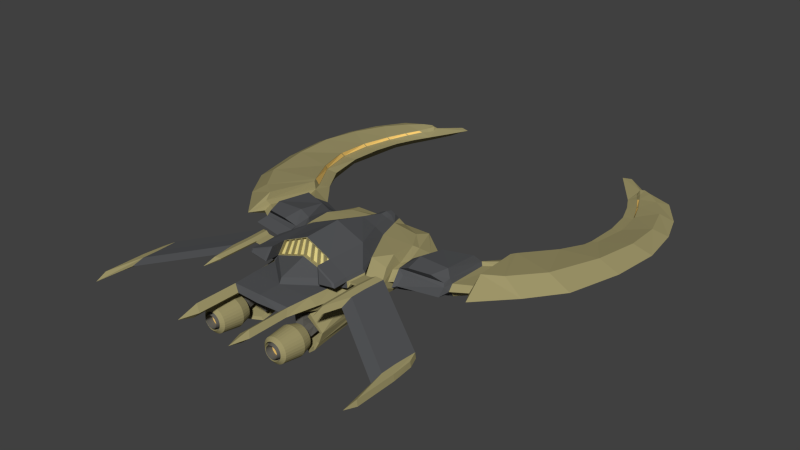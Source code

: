 # Source: Zeraguros.blend  (saved by Blender 2.64.0; exported with 4.5.12 LTS)
import bpy
from mathutils import Matrix  # noqa: F401  (used for matrix-valued properties, if any)

bpy.ops.wm.read_factory_settings(use_empty=True)
scene = bpy.context.scene
scene.name = 'Scene'

# ---- collections
col_collection_1 = bpy.data.collections.new('Collection 1'); scene.collection.children.link(col_collection_1)

# ---- materials (node trees are filled in below, after node groups)
mat_zeraguros_golden = bpy.data.materials.new('Zeraguros golden')
mat_zeraguros_golden.alpha_threshold = 0.0
mat_zeraguros_golden.use_transparent_shadow = False
mat_zeraguros_golden.diffuse_color = (0.3505, 0.3089, 0.146, 1.0)
mat_zeraguros_golden.specular_color = (0.9777, 1.0, 0.2125)
mat_zeraguros_golden.roughness = 0.5
mat_zeraguros_golden.line_color = (0.0, 0.0, 0.0, 1.0)
mat_zeraguros_black = bpy.data.materials.new('Zeraguros black')
mat_zeraguros_black.alpha_threshold = 0.0
mat_zeraguros_black.use_transparent_shadow = False
mat_zeraguros_black.diffuse_color = (0.09059, 0.09341, 0.0985, 1.0)
mat_zeraguros_black.roughness = 0.5
mat_zeraguros_black.line_color = (0.0, 0.0, 0.0, 1.0)
mat_zeraguros_hull = bpy.data.materials.new('Zeraguros hull')
mat_zeraguros_hull.alpha_threshold = 0.0
mat_zeraguros_hull.use_transparent_shadow = False
mat_zeraguros_hull.diffuse_color = (0.1329, 0.1271, 0.11, 1.0)
mat_zeraguros_hull.roughness = 0.5
mat_zeraguros_hull.line_color = (0.0, 0.0, 0.0, 1.0)
mat_zeraguros_glow = bpy.data.materials.new('Zeraguros glow')
mat_zeraguros_glow.alpha_threshold = 0.0
mat_zeraguros_glow.use_transparent_shadow = False
mat_zeraguros_glow.diffuse_color = (1.0, 0.649, 0.1753, 1.0)
mat_zeraguros_glow.roughness = 0.5
mat_zeraguros_glow.specular_intensity = 0.0
mat_zeraguros_glow.line_color = (0.0, 0.0, 0.0, 1.0)
mat_zeraguros_window = bpy.data.materials.new('Zeraguros Window')
mat_zeraguros_window.alpha_threshold = 0.0
mat_zeraguros_window.use_transparent_shadow = False
mat_zeraguros_window.diffuse_color = (0.8, 0.6914, 0.2791, 1.0)
mat_zeraguros_window.roughness = 0.5
mat_zeraguros_window.line_color = (0.0, 0.0, 0.0, 1.0)

# ---- material node trees

# ---- world
world_world = bpy.data.worlds.new('World'); scene.world = world_world
world_world.color = (0.05088, 0.05088, 0.05088)
world_world.use_sun_shadow = False
world_world.sun_shadow_jitter_overblur = 0.0
world_world.cycles.sampling_method = 'MANUAL'
world_world.cycles.sample_map_resolution = 256

# ---- meshes
me_cube_001 = bpy.data.meshes.new('Cube.001')
me_cube_001.from_pydata([(0.0, 0.886, 0.08221), (0.0, 0.9551, 0.73), (-0.8834, 0.5597, 0.09107), (-1.281, -0.6099, 0.1969), (-0.9841, 0.8426, 0.7489), (-1.438, -0.2767, 0.8058), (-1.609, 0.5409, 0.6076), (-2.408, -0.1937, 0.2608), (-2.171, 0.7954, 0.1838), (-2.731, 1.415, 0.1309), (-2.828, 0.2326, 0.264), (-2.696, 1.237, 0.5401), (-2.893, -0.1449, 0.7112), (-0.2167, 0.9495, 0.6608), (-0.2225, 0.8893, 0.18), (-0.7521, -2.547, 0.3662), (0.0, -3.114, 0.7142), (-0.6655, -2.977, 0.4626), (0.0, -2.594, 0.7122), (-0.9856, -1.777, 0.2049), (-0.7155, -1.908, 0.8144), (-1.01, -1.276, 0.03411), (-0.9134, -0.9158, 0.9181), (-1.317, -1.123, 0.4537), (-2.507, -0.7973, 0.5465), (-3.012, -0.6007, 0.5404), (-0.9186, -2.526, 0.5372), (-0.7882, -3.208, 0.5582), (-1.019, -1.937, 0.5091), (-1.103, -1.495, 0.5076), (-2.575, 1.565, 0.4155), (-0.3211, 0.9883, 0.4171), (-0.9487, 1.056, 0.4171), (-0.7927, -1.935, 0.6678), (-0.9736, -1.317, 0.6724), (-1.229, -0.836, 0.7595), (-0.756, -2.545, 0.6887), (-0.7125, -3.084, 0.6903), (0.0, -2.587, 0.3194), (-0.3526, -2.571, 0.3191), (-0.552, -4.154, 0.5752), (0.0, -3.005, 0.4121), (0.0, -1.743, 0.2375), (-0.3727, -1.765, 0.2537), (0.0, -1.04, -0.007803), (-0.3672, -1.076, 0.09341), (-0.5786, -1.719, 0.283), (-0.5265, -2.543, 0.3536), (-0.4266, -2.607, -0.0786), (-0.4467, -1.802, -0.0697), (-0.6525, -1.755, -0.04041), (-0.6005, -2.579, -0.0441), (-0.5722, -2.565, 0.1078), (-0.6213, -1.74, 0.05291), (-0.9208, -2.105, 0.04776), (-0.9362, -2.591, -0.01057), (-0.9043, -2.588, 0.1412), (-0.8856, -2.101, 0.141), (-0.7701, -2.585, -0.02716), (-0.7468, -2.577, 0.1253), (-0.9209, -2.741, -0.05477), (-0.9028, -2.738, 0.09924), (-0.7539, -2.736, -0.05625), (-0.7445, -2.728, 0.09772), (-0.9155, -3.457, -0.03514), (-0.8975, -3.454, 0.1189), (-0.7486, -3.451, -0.03662), (-0.7392, -3.443, 0.1174), (-0.832, -2.902, 0.2883), (-0.832, -3.63, 0.2394), (-0.7786, -2.902, 0.283), (-0.7917, -3.63, 0.2354), (-0.7272, -2.903, 0.2674), (-0.7529, -3.63, 0.2237), (-0.6798, -2.903, 0.2421), (-0.7172, -3.631, 0.2046), (-0.6383, -2.904, 0.2081), (-0.6859, -3.631, 0.1789), (-0.6043, -2.905, 0.1666), (-0.6602, -3.632, 0.1475), (-0.5789, -2.906, 0.1192), (-0.6411, -3.633, 0.1118), (-0.5634, -2.908, 0.06785), (-0.6293, -3.634, 0.07304), (-0.5581, -2.909, 0.01442), (-0.6253, -3.635, 0.03272), (-0.5634, -2.91, -0.03901), (-0.6293, -3.636, -0.007593), (-0.5789, -2.912, -0.09038), (-0.6411, -3.637, -0.04636), (-0.6043, -2.913, -0.1377), (-0.6602, -3.638, -0.08209), (-0.6383, -2.914, -0.1792), (-0.6859, -3.639, -0.1134), (-0.6798, -2.915, -0.2133), (-0.7172, -3.639, -0.1391), (-0.7272, -2.915, -0.2386), (-0.7529, -3.64, -0.1582), (-0.7786, -2.916, -0.2542), (-0.7917, -3.64, -0.17), (-0.832, -2.916, -0.2594), (-0.832, -3.64, -0.1739), (-0.8855, -2.916, -0.2542), (-0.8724, -3.64, -0.17), (-0.9369, -2.915, -0.2386), (-0.9112, -3.64, -0.1582), (-0.9842, -2.915, -0.2133), (-0.9469, -3.639, -0.1391), (-1.026, -2.914, -0.1792), (-0.9782, -3.639, -0.1134), (-1.06, -2.913, -0.1377), (-1.004, -3.638, -0.08209), (-1.085, -2.912, -0.09038), (-1.023, -3.637, -0.04636), (-1.101, -2.91, -0.03901), (-1.035, -3.636, -0.007593), (-1.106, -2.909, 0.01442), (-1.039, -3.635, 0.03272), (-1.101, -2.908, 0.06785), (-1.035, -3.634, 0.07304), (-1.085, -2.906, 0.1192), (-1.023, -3.633, 0.1118), (-1.06, -2.905, 0.1666), (-1.004, -3.632, 0.1475), (-1.026, -2.904, 0.2081), (-0.9782, -3.631, 0.1789), (-0.9842, -2.903, 0.2421), (-0.9469, -3.631, 0.2046), (-0.9369, -2.903, 0.2674), (-0.9112, -3.63, 0.2237), (-0.8855, -2.902, 0.283), (-0.8724, -3.63, 0.2354), (-0.832, -3.118, 0.3574), (-0.7662, -3.118, 0.3509), (-0.7028, -3.118, 0.3317), (-0.6445, -3.119, 0.3005), (-0.5933, -3.12, 0.2586), (-0.5513, -3.121, 0.2074), (-0.5201, -3.123, 0.1491), (-0.5009, -3.125, 0.08575), (-0.4944, -3.126, 0.0199), (-0.5009, -3.128, -0.04595), (-0.5201, -3.129, -0.1093), (-0.5513, -3.131, -0.1676), (-0.5933, -3.132, -0.2188), (-0.6445, -3.133, -0.2608), (-0.7028, -3.134, -0.2919), (-0.7662, -3.135, -0.3111), (-0.832, -3.135, -0.3176), (-0.8979, -3.135, -0.3111), (-0.9613, -3.134, -0.2919), (-1.02, -3.133, -0.2608), (-1.071, -3.132, -0.2188), (-1.113, -3.131, -0.1676), (-1.144, -3.129, -0.1093), (-1.163, -3.128, -0.04595), (-1.17, -3.126, 0.0199), (-1.163, -3.125, 0.08575), (-1.144, -3.123, 0.1491), (-1.113, -3.121, 0.2074), (-1.071, -3.12, 0.2586), (-1.02, -3.119, 0.3005), (-0.9613, -3.118, 0.3317), (-0.8979, -3.118, 0.3509), (-1.122, -3.484, -0.02877), (-1.105, -3.486, -0.08421), (-1.078, -3.487, -0.1353), (-1.041, -3.488, -0.1801), (-0.6303, -3.566, 0.2328), (-0.5949, -3.567, 0.1895), (-0.5685, -3.568, 0.1402), (-0.5523, -3.57, 0.08675), (-0.832, -3.564, 0.3163), (-0.7764, -3.564, 0.3108), (-0.7229, -3.565, 0.2946), (-0.6736, -3.565, 0.2682), (-0.8897, -3.476, 0.3188), (-0.9452, -3.476, 0.3019), (-0.9963, -3.477, 0.2746), (-1.041, -3.478, 0.2379), (-1.034, -3.576, -0.1705), (-1.069, -3.575, -0.1273), (-1.096, -3.574, -0.07802), (-1.112, -3.573, -0.02452), (-0.6303, -3.576, -0.1705), (-0.6736, -3.577, -0.206), (-0.7229, -3.578, -0.2324), (-0.7764, -3.578, -0.2486), (-0.5468, -3.571, 0.03111), (-0.5523, -3.573, -0.02452), (-0.5685, -3.574, -0.07802), (-0.5949, -3.575, -0.1273), (-0.832, -3.578, -0.2541), (-0.8877, -3.578, -0.2486), (-0.9412, -3.578, -0.2324), (-0.9905, -3.577, -0.206), (-0.7744, -3.49, -0.261), (-0.7189, -3.49, -0.2442), (-0.6678, -3.489, -0.2168), (-0.623, -3.488, -0.1801), (-0.9963, -3.489, -0.2168), (-0.9452, -3.49, -0.2442), (-0.8897, -3.49, -0.261), (-0.832, -3.49, -0.2667), (-1.034, -3.566, 0.2328), (-0.9905, -3.565, 0.2682), (-0.9412, -3.565, 0.2946), (-0.8877, -3.564, 0.3108), (-1.117, -3.571, 0.03111), (-1.112, -3.57, 0.08675), (-1.096, -3.568, 0.1402), (-1.069, -3.567, 0.1895), (-0.5421, -3.482, 0.08655), (-0.5589, -3.48, 0.142), (-0.5862, -3.479, 0.1931), (-0.623, -3.478, 0.2379), (-0.5862, -3.487, -0.1353), (-0.5589, -3.486, -0.08421), (-0.5421, -3.484, -0.02877), (-0.5364, -3.483, 0.02889), (-1.078, -3.479, 0.1931), (-1.105, -3.48, 0.142), (-1.122, -3.482, 0.08655), (-1.128, -3.483, 0.02889), (-0.6678, -3.477, 0.2746), (-0.7189, -3.476, 0.3019), (-0.7744, -3.476, 0.3188), (-0.832, -3.476, 0.3244), (-0.832, -3.559, 0.2394), (-0.7917, -3.559, 0.2354), (-0.7529, -3.559, 0.2237), (-0.7172, -3.56, 0.2046), (-0.6859, -3.56, 0.1789), (-0.6602, -3.561, 0.1475), (-0.6411, -3.562, 0.1118), (-0.6293, -3.563, 0.07304), (-0.6253, -3.564, 0.03272), (-0.6293, -3.565, -0.007593), (-0.6411, -3.566, -0.04636), (-0.6602, -3.567, -0.08209), (-0.6859, -3.568, -0.1134), (-0.7172, -3.568, -0.1391), (-0.7529, -3.569, -0.1582), (-0.7917, -3.569, -0.17), (-0.832, -3.569, -0.1739), (-0.8724, -3.569, -0.17), (-0.9112, -3.569, -0.1582), (-0.9469, -3.568, -0.1391), (-0.9782, -3.568, -0.1134), (-1.004, -3.567, -0.08209), (-1.023, -3.566, -0.04636), (-1.035, -3.565, -0.007593), (-1.039, -3.564, 0.03272), (-1.035, -3.563, 0.07304), (-1.023, -3.562, 0.1118), (-1.004, -3.561, 0.1475), (-0.9782, -3.56, 0.1789), (-0.9469, -3.56, 0.2046), (-0.9112, -3.559, 0.2237), (-0.8724, -3.559, 0.2354), (-0.832, -3.519, 0.2172), (-0.7963, -3.52, 0.2137), (-0.7619, -3.52, 0.2033), (-0.7302, -3.52, 0.1864), (-0.7025, -3.521, 0.1636), (-0.6797, -3.522, 0.1358), (-0.6627, -3.522, 0.1041), (-0.6523, -3.523, 0.06976), (-0.6488, -3.524, 0.03402), (-0.6523, -3.525, -0.001722), (-0.6627, -3.526, -0.03609), (-0.6797, -3.527, -0.06777), (-0.7025, -3.527, -0.09553), (-0.7302, -3.528, -0.1183), (-0.7619, -3.528, -0.1352), (-0.7963, -3.529, -0.1457), (-0.832, -3.529, -0.1492), (-0.8678, -3.529, -0.1457), (-0.9022, -3.528, -0.1352), (-0.9339, -3.528, -0.1183), (-0.9616, -3.527, -0.09553), (-0.9844, -3.527, -0.06777), (-1.001, -3.526, -0.03609), (-1.012, -3.525, -0.001721), (-1.015, -3.524, 0.03402), (-1.012, -3.523, 0.06976), (-1.001, -3.522, 0.1041), (-0.9844, -3.522, 0.1358), (-0.9616, -3.521, 0.1636), (-0.9339, -3.52, 0.1864), (-0.9022, -3.52, 0.2033), (-0.8678, -3.52, 0.2137), (-0.832, -3.668, 0.18), (-0.8036, -3.668, 0.1772), (-0.7762, -3.668, 0.1689), (-0.7509, -3.669, 0.1554), (-0.7288, -3.669, 0.1372), (-0.7106, -3.67, 0.1151), (-0.6972, -3.67, 0.08988), (-0.6888, -3.671, 0.0625), (-0.686, -3.672, 0.03402), (-0.6888, -3.673, 0.005547), (-0.6972, -3.673, -0.02183), (-0.7106, -3.674, -0.04707), (-0.7288, -3.674, -0.06918), (-0.7509, -3.675, -0.08734), (-0.7762, -3.675, -0.1008), (-0.8036, -3.675, -0.1091), (-0.832, -3.676, -0.1119), (-0.8605, -3.675, -0.1091), (-0.8879, -3.675, -0.1008), (-0.9132, -3.675, -0.08734), (-0.9353, -3.674, -0.06918), (-0.9534, -3.674, -0.04707), (-0.9669, -3.673, -0.02183), (-0.9752, -3.673, 0.005547), (-0.978, -3.672, 0.03402), (-0.9752, -3.671, 0.0625), (-0.9669, -3.67, 0.08988), (-0.9534, -3.67, 0.1151), (-0.9353, -3.669, 0.1372), (-0.9132, -3.669, 0.1554), (-0.8879, -3.668, 0.1689), (-0.8605, -3.668, 0.1772), (-0.832, -3.504, 0.1735), (-0.8036, -3.504, 0.1707), (-0.7762, -3.504, 0.1624), (-0.7509, -3.504, 0.1489), (-0.7288, -3.505, 0.1308), (-0.7106, -3.505, 0.1087), (-0.6972, -3.506, 0.08343), (-0.6888, -3.507, 0.05605), (-0.686, -3.507, 0.02758), (-0.6888, -3.508, -0.0008995), (-0.6972, -3.509, -0.02828), (-0.7106, -3.51, -0.05351), (-0.7288, -3.51, -0.07563), (-0.7509, -3.511, -0.09378), (-0.7762, -3.511, -0.1073), (-0.8036, -3.511, -0.1156), (-0.832, -3.511, -0.1184), (-0.8605, -3.511, -0.1156), (-0.8879, -3.511, -0.1073), (-0.9132, -3.511, -0.09378), (-0.9353, -3.51, -0.07563), (-0.9534, -3.51, -0.05351), (-0.9669, -3.509, -0.02828), (-0.9752, -3.508, -0.0008994), (-0.978, -3.507, 0.02758), (-0.9752, -3.507, 0.05605), (-0.9669, -3.506, 0.08343), (-0.9534, -3.505, 0.1087), (-0.9353, -3.505, 0.1308), (-0.9132, -3.504, 0.1489), (-0.8879, -3.504, 0.1624), (-0.8605, -3.504, 0.1707), (-1.334, 0.4582, 0.5736), (-1.189, 0.03695, 0.8863), (-1.32, 0.7478, 0.4404), (-1.38, 0.2483, 0.3111), (-1.24, -0.6609, 0.6501), (-1.393, -0.3046, 0.6244), (-1.506, 0.2933, 0.4781), (-1.48, -0.5808, 0.2311), (-1.53, 0.3222, 0.3082), (-1.554, 0.4919, 0.3688), (-1.143, -0.511, 0.8931), (-1.453, -0.762, 0.4827), (-1.379, -0.5171, 0.6404), (-1.52, -1.03, 0.4962), (-1.431, -0.5215, 0.4068), (-1.325, 0.5077, 0.1947), (-1.27, -0.1552, 0.6306), (-1.402, 0.3546, 0.4667), (-1.405, 0.4104, 0.3615), (-1.204, -0.3793, 0.6618), (-1.278, -0.8541, 0.4618), (-1.272, -0.5431, 0.3426), (-1.547, 0.5676, 0.2077), (-1.59, 0.8215, 0.4262), (-1.429, -0.684, 0.759), (-2.413, -0.5048, 0.7037), (-0.3986, 0.9966, 0.4171), (-0.2854, 0.9399, 0.6687), (-0.2873, 0.857, 0.1713), (-0.8987, 1.05, 0.4171), (-0.9323, 0.8498, 0.743), (-0.8218, 0.5904, 0.09936), (-0.9845, 0.8298, 0.7743), (0.0, 0.9516, 0.773), (-0.9032, 0.5, 0.8651), (-0.2368, 0.59, 0.8789), (0.0, 0.5953, 0.8518), (-2.702, 6.398, 0.2327), (-3.118, 5.984, 0.1202), (-3.017, 6.219, 0.4177), (-3.16, 5.787, 0.3969), (-4.371, 3.393, 0.6449), (-3.703, 4.174, 0.3721), (-4.09, 4.22, 0.1467), (-3.687, 4.549, 0.02746), (-3.748, 3.725, 0.03875), (-4.08, 3.271, 0.1281), (-3.682, 3.311, 0.4039), (-4.213, 2.296, 0.7011), (-3.83, 1.016, 0.7912), (-3.351, 2.332, 0.482), (-3.815, 2.232, 0.1362), (-3.486, 2.725, 0.0481), (-4.024, 5.221, 0.5216), (-3.351, 5.42, 0.3744), (-3.614, 5.663, 0.164), (-3.397, 5.645, 0.06314), (-3.603, 5.175, 0.04297), (-3.975, 5.035, 0.1488), (-3.562, 4.919, 0.3549), (-4.296, 4.381, 0.5679), (-2.509, -0.4706, 0.5197), (-2.172, 1.075, 0.4287), (-2.91, 0.005174, 0.857), (-1.15, -1.916, 0.8916), (-2.495, 6.585, 0.3238), (-3.891, 5.946, 0.4316), (-4.311, 1.055, 0.4885), (-4.655, 2.36, 0.4553), (-4.618, 4.538, 0.4211), (-4.762, 3.539, 0.4324), (-4.359, 5.274, 0.4182), (-3.305, 4.901, 0.3214), (-3.397, 3.406, 0.3647), (-1.171, -1.921, 0.7579), (-3.126, 5.405, 0.3151), (-3.402, 4.239, 0.3371), (-3.193, 2.48, 0.3763), (-2.93, 5.79, 0.3163), (-2.313, 6.622, 0.4021), (-3.67, 5.743, 0.5031), (-2.749, 1.263, 0.7196), (-3.423, 5.378, 0.439), (-3.608, 4.872, 0.4392), (-3.249, 5.74, 0.4434), (-3.316, 2.229, 0.6277), (-3.737, 4.095, 0.4732), (-3.672, 3.182, 0.5363), (-3.383, 6.161, 0.2895), (-3.229, 6.19, 0.2176), (-3.075, 5.93, 0.3885), (-3.468, 6.168, 0.3704), (-3.343, 6.041, 0.5052), (-3.148, 5.95, 0.4557), (-3.012, 6.054, 0.3949), (-2.529, 6.669, 0.4159), (-1.181, -1.418, 0.8886), (-3.193, 6.243, 0.3337), (-3.148, 6.163, 0.4888), (-3.046, 6.126, 0.4814), (-1.198, -1.415, 0.7624), (-1.176, -1.857, 0.8681), (-1.197, -1.861, 0.8274), (-1.207, -1.477, 0.8651), (-1.224, -1.474, 0.8318), (-1.396, -1.872, 0.8561), (-1.376, -1.868, 0.8968), (-1.406, -1.488, 0.8938), (-1.423, -1.485, 0.8605), (-1.49, -1.965, 0.8056), (-1.469, -1.961, 0.9393), (-1.5, -1.462, 0.9362), (-1.517, -1.459, 0.81), (-3.425, -3.208, 0.3113), (-3.404, -3.204, 0.445), (-3.368, -2.705, 0.4419), (-3.384, -2.702, 0.3157), (-3.25, -2.957, 0.468), (-3.27, -2.961, 0.3343), (-3.28, -2.458, 0.465), (-3.297, -2.455, 0.3388), (0.0, -1.904, 1.039), (-1.635, -1.919, 0.7671), (-1.614, -1.915, 0.9008), (-1.645, -1.417, 0.8978), (-1.662, -1.414, 0.7716), (0.0, -0.9057, 0.7903), (0.0, 0.8926, 0.111), (-0.289, 0.9865, 0.4171), (0.0, 0.9559, 0.6991), (-0.1914, 0.9553, 0.6387), (-0.1927, 0.8939, 0.1919), (0.0, 0.2652, 0.441), (0.0, 0.2053, 0.1814), (-0.2582, 0.2849, 0.441), (0.0, 0.259, 0.6803), (-0.1753, 0.2585, 0.629), (-0.1764, 0.2064, 0.2501), (-2.356, 0.8215, 0.5958), (-2.422, -0.331, 0.7314), (-0.552, -3.171, 0.5752), (0.0, -3.189, 0.5625), (-0.6655, -4.22, 0.4626), (-0.7882, -4.143, 0.5582), (-0.7125, -4.068, 0.6903), (-1.093, -2.825, -0.1665), (-0.9241, -2.715, 0.4648), (-1.081, -1.952, 0.4169), (-0.5404, -1.444, -0.1573), (-0.5351, -2.591, -0.3251), (-0.9948, -2.846, -0.3212), (-1.021, -1.651, -0.1639), (-1.228, -2.704, 0.1443), (-1.111, -1.51, 0.266), (-1.084, -1.356, 0.0081), (-1.181, -2.769, -0.07297), (-0.6357, -1.634, -0.1102), (-1.161, -2.863, -0.1817), (-0.9874, -2.819, -0.2673), (-1.089, -1.414, 0.08736), (-0.579, -2.594, -0.2552), (-1.006, -1.997, 0.2711), (-1.111, -2.745, -0.06467), (-0.8505, -2.705, 0.3651), (-1.178, -2.708, 0.1209), (-0.9921, -2.546, -0.2156), (-1.04, -1.632, 0.1912), (-0.9971, -1.492, 0.05398), (-1.017, -1.833, -0.06795), (-1.65, -0.2867, 0.9383), (-1.678, 0.3927, 0.8166), (-1.702, -0.7365, 0.8782), (-2.205, -0.6592, 0.8747), (-2.301, 0.6144, 0.8066), (-2.334, -0.2786, 0.909), (-0.3421, 0.9683, 0.5426), (-0.9187, 0.9313, 0.6105), (-0.7922, 0.7426, 0.4111), (-0.3907, 0.7537, 0.3845), (-0.8269, 0.9319, 0.4831), (-0.4336, 0.9216, 0.4516), (-0.4487, -1.102, 0.08589), (-0.3884, 0.9603, 0.5229), (-0.8875, 0.9362, 0.5798), (-0.4657, -1.537, 0.1851), (-0.9611, -1.156, 0.3042), (-0.9326, -1.722, 0.2588), (-0.5402, -1.033, 0.3163), (-1.149, -1.432, 0.4799), (-1.077, -1.219, 0.05941), (-2.432, -0.2855, 0.392), (-2.822, -0.08848, 0.6065), (-2.838, -0.2563, 0.5156), (-2.791, 0.06244, 0.4087), (-1.577, -0.9409, 0.5118), (-2.44, -0.5464, 0.6304), (-1.548, -0.7064, 0.6385), (-2.465, -0.3004, 0.6155), (-1.549, -0.6418, 0.3631), (-2.669, 1.041, 0.5001), (-2.41, 0.7708, 0.5309), (-3.294, 0.2791, 0.8349), (-3.743, 0.2178, 0.5214), (-2.731, 1.744, 0.4118), (-2.797, 1.461, 0.5301), (-2.823, 1.38, 0.72), (-3.007, 1.72, 0.0958), (-3.247, 0.8297, 0.2306), (-0.241, 0.9339, 0.7071), (-1.396, -2.833, 0.8561), (-1.376, -2.829, 0.8968), (-1.49, -2.926, 0.8056), (-1.469, -2.921, 0.9393), (-3.425, -4.168, 0.3113), (-3.404, -4.164, 0.445), (-3.348, -4.452, 0.356), (-1.481, -3.209, 0.8451), (-3.25, -3.336, 0.468), (-3.27, -3.34, 0.3343), (-3.261, -3.623, 0.3789), (-1.635, -2.298, 0.7671), (-1.614, -2.294, 0.9008), (-1.626, -2.582, 0.8071), (-0.6128, -1.809, 1.149), (-0.6844, -0.9158, 1.175), (-0.1548, 0.4557, 1.016), (0.0, 0.4464, 1.075), (-1.112, -1.891, 0.9703), (-1.143, -1.443, 0.9673), (0.0, -1.788, 1.417), (0.0, -0.9057, 1.451), (0.0, -2.53, 0.8327), (-1.257, 0.1657, 0.7961), (-0.687, -4.559, 0.5666), (-0.3578, -1.906, 0.9266), (-0.3064, -1.798, 1.283), (-0.4596, -1.804, 1.216), (-0.5366, -1.907, 0.8705), (-0.1789, -1.905, 0.9827), (-0.1532, -1.793, 1.35), (-0.168, -1.902, 0.9961), (-0.1437, -1.796, 1.344), (-0.009958, -1.9, 1.046), (-0.009962, -1.792, 1.402), (-0.2973, -1.801, 1.277), (-0.3458, -1.903, 0.9403), (-0.1883, -1.901, 0.9896), (-0.1642, -1.797, 1.335), (-0.3187, -1.802, 1.268), (-0.3667, -1.903, 0.9337), (-0.451, -1.807, 1.21), (-0.5234, -1.904, 0.8846), (-0.6046, -1.812, 1.143), (-0.7008, -1.905, 0.8289), (-0.5451, -1.904, 0.8777), (-0.4734, -1.808, 1.2), (-0.168, -1.817, 0.9831), (-0.1437, -1.711, 1.331), (-0.009958, -1.816, 1.033), (-0.009962, -1.707, 1.39), (-0.2973, -1.717, 1.264), (-0.3458, -1.818, 0.9273), (-0.1883, -1.817, 0.9767), (-0.1642, -1.712, 1.322), (-0.3187, -1.717, 1.255), (-0.3667, -1.818, 0.9207), (-0.451, -1.722, 1.197), (-0.5234, -1.819, 0.8716), (-0.6046, -1.727, 1.13), (-0.7008, -1.82, 0.816), (-0.5451, -1.819, 0.8647), (-0.4734, -1.723, 1.187), (-0.7524, -2.269, 0.8432), (-1.099, -2.276, 0.9048), (-0.6706, -2.19, 1.11), (-1.068, -2.255, 0.9675), (-1.112, -2.232, 0.9703), (-0.6128, -2.15, 1.149), (-1.15, -2.257, 0.8916), (-0.7155, -2.249, 0.8144), (-0.7155, -1.908, 0.8144), (-1.15, -1.916, 0.8916), (-0.6128, -1.809, 1.149), (0.0, 0.9348, 0.841), (-0.115, 0.763, 0.9753), (0.0, 0.7793, 1.026), (-0.1152, 0.8911, 0.8319), (-0.1332, 0.6164, 1.012), (0.0, 0.607, 1.071), (-0.4342, -0.002723, 0.8991), (-0.301, -0.1014, 1.081), (0.0, -0.1474, 1.24), (0.0, 0.9025, 0.8548), (-0.09198, 0.7639, 0.9632), (0.0, 0.777, 1.004), (-0.09215, 0.8672, 0.8475), (-3.355, 5.427, 0.382), (-3.177, 5.768, 0.4034), (-3.245, 5.734, 0.4359), (-3.407, 5.394, 0.4322), (-3.565, 4.925, 0.3639), (-3.363, 5.402, 0.3829), (-3.42, 5.372, 0.43), (-3.597, 4.888, 0.4305), (-3.568, 4.902, 0.3649), (-3.705, 4.179, 0.3815), (-3.73, 4.116, 0.4628), (-3.606, 4.866, 0.4299), (-3.684, 3.315, 0.4136), (-3.703, 4.154, 0.3829), (-3.735, 4.09, 0.4636), (-3.672, 3.208, 0.5247), (-3.354, 2.337, 0.4915), (-3.675, 3.288, 0.4157), (-3.669, 3.178, 0.5268), (-3.322, 2.25, 0.6158), (-3.311, 2.226, 0.6185), (-3.343, 2.314, 0.4925), (-2.804, 1.466, 0.5394), (-2.828, 1.393, 0.709)], [(579, 638), (20, 636), (420, 637)], [(14, 45, 537, 384), (27, 37, 36, 26), (31, 14, 384, 382), (370, 367, 369, 363), (373, 362, 361, 372), (367, 368, 380, 369), (530, 529, 494, 495), (356, 358, 374, 373), (547, 12, 25, 548), (8, 7, 10, 9), (560, 559, 433, 406), (0, 44, 45, 14), (493, 489, 483, 487), (28, 33, 34, 29), (26, 36, 33, 28), (34, 35, 23), (34, 23, 544), (29, 34, 544), (17, 27, 26, 15), (549, 546, 417, 548), (19, 28, 29, 21), (15, 26, 28, 19), (387, 21, 545, 2), (491, 492, 486, 485), (13, 31, 382, 531, 383), (363, 378, 364, 370), (8, 9, 30, 418), (16, 18, 36, 37), (22, 366, 35), (34, 22, 35), (461, 462, 566, 565), (37, 27, 499, 500), (39, 15, 47), (39, 17, 15), (41, 17, 39, 38), (40, 500, 589), (27, 17, 498, 499), (42, 38, 39, 43), (46, 47, 542), (47, 19, 542), (47, 15, 19), (44, 42, 43, 45), (45, 43, 537), (43, 540, 537), (43, 46, 540), (39, 47, 52), (48, 39, 52), (51, 48, 52), (49, 48, 51, 50), (53, 50, 54, 57), (46, 43, 53), (43, 49, 53), (49, 50, 53), (43, 39, 48, 49), (47, 46, 53, 52), (56, 57, 54, 55), (57, 52, 53), (57, 56, 59), (57, 59, 52), (54, 50, 51), (55, 54, 51), (55, 51, 58), (59, 56, 61, 63), (59, 58, 51, 52), (63, 61, 65, 67), (63, 62, 58, 59), (62, 60, 55, 58), (56, 55, 60, 61), (65, 64, 66, 67), (67, 66, 62, 63), (61, 60, 64, 65), (66, 64, 60, 62), (172, 69, 71, 173), (173, 71, 73, 174), (174, 73, 75, 175), (175, 75, 77, 168), (168, 77, 79, 169), (169, 79, 81, 170), (170, 81, 83, 171), (171, 83, 85, 188), (188, 85, 87, 189), (189, 87, 89, 190), (190, 89, 91, 191), (191, 91, 93, 184), (184, 93, 95, 185), (185, 95, 97, 186), (186, 97, 99, 187), (187, 99, 101, 192), (192, 101, 103, 193), (193, 103, 105, 194), (194, 105, 107, 195), (195, 107, 109, 180), (180, 109, 111, 181), (181, 111, 113, 182), (182, 113, 115, 183), (183, 115, 117, 208), (208, 117, 119, 209), (209, 119, 121, 210), (210, 121, 123, 211), (211, 123, 125, 204), (204, 125, 127, 205), (205, 127, 129, 206), (91, 89, 238, 239), (207, 131, 69, 172), (206, 129, 131, 207), (68, 70, 130), (70, 128, 130), (70, 72, 128), (72, 126, 128), (72, 74, 126), (74, 124, 126), (74, 76, 124), (76, 122, 124), (76, 78, 122), (78, 120, 122), (78, 80, 120), (80, 118, 120), (80, 82, 118), (82, 116, 118), (82, 84, 116), (84, 114, 116), (84, 86, 114), (86, 112, 114), (86, 88, 112), (88, 110, 112), (88, 90, 110), (90, 108, 110), (90, 92, 108), (92, 106, 108), (92, 94, 106), (94, 104, 106), (94, 96, 104), (96, 102, 104), (96, 98, 102), (98, 100, 102), (68, 132, 133, 70), (70, 133, 134, 72), (72, 134, 135, 74), (74, 135, 136, 76), (76, 136, 137, 78), (78, 137, 138, 80), (80, 138, 139, 82), (82, 139, 140, 84), (84, 140, 141, 86), (86, 141, 142, 88), (88, 142, 143, 90), (90, 143, 144, 92), (92, 144, 145, 94), (94, 145, 146, 96), (96, 146, 147, 98), (98, 147, 148, 100), (100, 148, 149, 102), (102, 149, 150, 104), (104, 150, 151, 106), (106, 151, 152, 108), (108, 152, 153, 110), (110, 153, 154, 112), (112, 154, 155, 114), (114, 155, 156, 116), (116, 156, 157, 118), (118, 157, 158, 120), (120, 158, 159, 122), (122, 159, 160, 124), (124, 160, 161, 126), (126, 161, 162, 128), (130, 163, 132, 68), (128, 162, 163, 130), (137, 214, 213, 138), (164, 183, 208, 223), (222, 209, 210, 221), (159, 220, 179, 160), (139, 212, 219, 140), (152, 167, 166, 153), (221, 210, 211, 220), (202, 193, 194, 201), (165, 182, 183, 164), (143, 216, 199, 144), (156, 223, 222, 157), (145, 198, 197, 146), (217, 190, 191, 216), (158, 221, 220, 159), (135, 224, 215, 136), (149, 202, 201, 150), (136, 215, 214, 137), (163, 176, 227, 132), (150, 201, 200, 151), (214, 169, 170, 213), (162, 177, 176, 163), (199, 184, 185, 198), (141, 218, 217, 142), (196, 187, 192, 203), (154, 165, 164, 155), (142, 217, 216, 143), (198, 185, 186, 197), (155, 164, 223, 156), (215, 168, 169, 214), (133, 226, 225, 134), (226, 173, 174, 225), (147, 196, 203, 148), (134, 225, 224, 135), (160, 179, 178, 161), (148, 203, 202, 149), (216, 191, 184, 199), (161, 178, 177, 162), (201, 194, 195, 200), (138, 213, 212, 139), (151, 200, 167, 152), (140, 219, 218, 141), (153, 166, 165, 154), (177, 206, 207, 176), (225, 174, 175, 224), (178, 205, 206, 177), (144, 199, 198, 145), (132, 227, 226, 133), (157, 222, 221, 158), (146, 197, 196, 147), (223, 208, 209, 222), (218, 189, 190, 217), (200, 195, 180, 167), (212, 171, 188, 219), (213, 170, 171, 212), (224, 175, 168, 215), (220, 211, 204, 179), (197, 186, 187, 196), (227, 172, 173, 226), (166, 181, 182, 165), (179, 204, 205, 178), (219, 188, 189, 218), (167, 180, 181, 166), (176, 207, 172, 227), (203, 192, 193, 202), (241, 240, 272, 273), (129, 127, 257, 258), (105, 103, 245, 246), (81, 79, 233, 234), (119, 117, 252, 253), (95, 93, 240, 241), (69, 131, 259, 228), (109, 107, 247, 248), (85, 83, 235, 236), (123, 121, 254, 255), (99, 97, 242, 243), (75, 73, 230, 231), (113, 111, 249, 250), (89, 87, 237, 238), (127, 125, 256, 257), (103, 101, 244, 245), (79, 77, 232, 233), (117, 115, 251, 252), (93, 91, 239, 240), (131, 129, 258, 259), (107, 105, 246, 247), (83, 81, 234, 235), (121, 119, 253, 254), (97, 95, 241, 242), (73, 71, 229, 230), (111, 109, 248, 249), (87, 85, 236, 237), (125, 123, 255, 256), (101, 99, 243, 244), (77, 75, 231, 232), (115, 113, 250, 251), (71, 69, 228, 229), (276, 275, 307, 308), (236, 235, 267, 268), (231, 230, 262, 263), (257, 256, 288, 289), (252, 251, 283, 284), (247, 246, 278, 279), (242, 241, 273, 274), (237, 236, 268, 269), (232, 231, 263, 264), (258, 257, 289, 290), (253, 252, 284, 285), (248, 247, 279, 280), (243, 242, 274, 275), (238, 237, 269, 270), (233, 232, 264, 265), (259, 258, 290, 291), (254, 253, 285, 286), (249, 248, 280, 281), (244, 243, 275, 276), (239, 238, 270, 271), (234, 233, 265, 266), (229, 228, 260, 261), (228, 259, 291, 260), (255, 254, 286, 287), (250, 249, 281, 282), (245, 244, 276, 277), (240, 239, 271, 272), (235, 234, 266, 267), (230, 229, 261, 262), (256, 255, 287, 288), (251, 250, 282, 283), (246, 245, 277, 278), (311, 310, 342, 343), (271, 270, 302, 303), (266, 265, 297, 298), (261, 260, 292, 293), (260, 291, 323, 292), (287, 286, 318, 319), (282, 281, 313, 314), (277, 276, 308, 309), (272, 271, 303, 304), (267, 266, 298, 299), (262, 261, 293, 294), (288, 287, 319, 320), (283, 282, 314, 315), (278, 277, 309, 310), (273, 272, 304, 305), (268, 267, 299, 300), (263, 262, 294, 295), (289, 288, 320, 321), (284, 283, 315, 316), (279, 278, 310, 311), (274, 273, 305, 306), (269, 268, 300, 301), (264, 263, 295, 296), (290, 289, 321, 322), (285, 284, 316, 317), (280, 279, 311, 312), (275, 274, 306, 307), (270, 269, 301, 302), (265, 264, 296, 297), (291, 290, 322, 323), (286, 285, 317, 318), (281, 280, 312, 313), (306, 305, 337, 338), (301, 300, 332, 333), (296, 295, 327, 328), (322, 321, 353, 354), (317, 316, 348, 349), (312, 311, 343, 344), (307, 306, 338, 339), (302, 301, 333, 334), (297, 296, 328, 329), (323, 322, 354, 355), (318, 317, 349, 350), (313, 312, 344, 345), (308, 307, 339, 340), (303, 302, 334, 335), (298, 297, 329, 330), (293, 292, 324, 325), (292, 323, 355, 324), (319, 318, 350, 351), (314, 313, 345, 346), (309, 308, 340, 341), (304, 303, 335, 336), (299, 298, 330, 331), (294, 293, 325, 326), (320, 319, 351, 352), (315, 314, 346, 347), (310, 309, 341, 342), (305, 304, 336, 337), (300, 299, 331, 332), (295, 294, 326, 327), (321, 320, 352, 353), (316, 315, 347, 348), (588, 357, 390, 388), (4, 356, 388), (4, 32, 358, 356), (368, 361, 5), (3, 23, 376, 377), (377, 376, 367, 370), (356, 373, 372, 588), (362, 6, 5, 361), (374, 358, 371, 359), (363, 7, 8, 378), (359, 371, 3, 377), (437, 419, 12, 11), (360, 375, 361, 368), (376, 360, 368, 367), (7, 363, 554, 546), (369, 380, 552, 550), (374, 359, 364, 365), (365, 364, 378, 379), (545, 21, 29, 544), (364, 359, 377, 370), (381, 380, 527, 528), (32, 2, 371, 358), (357, 375, 366), (35, 366, 375, 360), (23, 35, 360, 376), (375, 372, 361), (362, 365, 379, 6), (373, 374, 365, 362), (536, 534, 533, 535), (386, 532, 385, 32, 4), (385, 387, 2, 32), (388, 564, 383, 386), (535, 539, 538, 536), (386, 4, 388), (453, 451, 421), (445, 453, 421), (445, 421, 393), (450, 395, 455), (434, 450, 446, 396), (454, 455, 395, 453), (431, 412, 394, 434), (558, 557, 405, 423), (9, 10, 563, 562), (668, 669, 670, 671), (432, 400, 413, 428), (675, 674, 673, 672), (433, 408, 401, 429), (30, 9, 562, 559), (408, 407, 402, 401), (429, 401, 400, 432), (423, 405, 404, 424), (400, 399, 414, 413), (664, 665, 666, 667), (401, 402, 399, 400), (424, 404, 397, 426), (428, 413, 412, 431), (661, 660, 663, 662), (426, 397, 416, 425), (413, 414, 411, 412), (425, 416, 409, 427), (656, 657, 658, 659), (435, 451, 395), (435, 395, 434), (395, 450, 434), (421, 435, 434), (393, 421, 434), (394, 393, 434), (407, 423, 424, 402), (402, 424, 426, 399), (399, 426, 425, 414), (414, 425, 427, 411), (398, 432, 428, 415), (403, 429, 432, 398), (415, 428, 431, 410), (410, 431, 434, 396), (406, 433, 429, 403), (379, 418, 494, 6), (420, 452, 459, 457), (444, 447, 453, 445), (445, 393, 394), (411, 445, 394), (412, 411, 394), (652, 653, 654, 655), (427, 409, 436, 422), (441, 443, 404, 405), (561, 441, 405, 557), (438, 440, 436, 409), (443, 442, 397, 404), (442, 439, 416, 397), (439, 438, 409, 416), (411, 444, 445), (411, 422, 444), (411, 427, 422), (448, 436, 440, 449), (396, 446, 449, 440), (444, 422, 447), (422, 436, 448, 447), (454, 448, 449, 455), (20, 420, 430, 33), (34, 456, 452, 22), (435, 421, 451), (584, 580, 22, 452), (446, 450, 455, 449), (453, 395, 451), (447, 448, 454, 453), (33, 430, 456, 34), (452, 456, 460, 459), (456, 430, 458, 460), (430, 420, 457, 458), (457, 462, 461, 458), (459, 463, 462, 457), (460, 464, 463, 459), (458, 461, 464, 460), (478, 465, 567, 576), (473, 470, 570, 573), (576, 574, 474, 478), (463, 467, 466, 462), (464, 468, 467, 463), (461, 465, 468, 464), (471, 472, 469, 470), (568, 566, 462, 466), (577, 568, 466, 479), (475, 471, 470, 473), (476, 472, 471, 475), (474, 469, 472, 476), (574, 569, 469, 474), (470, 469, 569, 570), (480, 475, 473, 479), (481, 476, 475, 480), (478, 474, 476, 481), (479, 473, 573, 577), (465, 461, 565, 567), (467, 480, 479, 466), (468, 481, 480, 467), (465, 478, 481, 468), (1, 485, 486, 13), (487, 14, 31, 484), (13, 486, 484, 31), (483, 0, 14, 487), (488, 489, 493, 490), (491, 488, 490, 492), (490, 493, 487, 484), (492, 490, 484, 486), (418, 30, 11, 494), (368, 5, 380), (553, 556, 555, 547), (7, 546, 549, 10), (500, 40, 496, 37), (40, 498, 17, 496), (500, 499, 589), (497, 496, 17, 41), (504, 505, 516, 512), (505, 506, 514, 516), (507, 510, 511), (507, 511, 513), (506, 507, 513), (507, 504, 510), (507, 506, 505, 504), (508, 509, 503, 502), (515, 509, 508), (511, 515, 508), (511, 510, 515), (518, 520, 522, 523), (510, 523, 515), (513, 511, 518, 501), (513, 501, 514, 506), (512, 516, 521, 524), (516, 514, 521), (518, 511, 508, 520), (509, 522, 517, 503), (523, 512, 524), (522, 520, 519, 517), (517, 519, 502, 503), (502, 519, 520, 508), (515, 523, 522, 509), (504, 512, 523, 510), (518, 523, 524), (501, 518, 524), (521, 501, 524), (521, 514, 501), (378, 8, 418, 379), (526, 529, 530, 525), (525, 530, 528, 527), (525, 527, 380, 5), (526, 525, 5, 6), (529, 526, 6, 494), (528, 530, 495, 381), (532, 386, 383, 531), (382, 384, 534, 536), (535, 533, 387, 385), (384, 537, 543, 534), (531, 382, 536, 538), (537, 540, 46, 543), (2, 545, 3, 371), (541, 542, 19, 21), (543, 46, 542, 541), (534, 543, 541, 533), (532, 531, 538, 539), (385, 532, 539, 535), (545, 544, 23, 3), (533, 541, 21, 387), (20, 587, 477, 594, 590, 593), (553, 547, 548, 417), (10, 549, 548, 25), (550, 552, 551, 24), (546, 554, 550, 24), (363, 369, 550, 554), (495, 553, 551, 381), (11, 12, 547, 555), (494, 11, 555, 556), (495, 494, 556, 553), (380, 381, 551, 552), (11, 30, 559, 560), (419, 557, 558), (25, 419, 558), (25, 12, 419), (437, 11, 560, 561), (437, 561, 557, 419), (562, 563, 407, 408), (407, 563, 558, 423), (559, 562, 408, 433), (10, 25, 558, 563), (546, 24, 417), (551, 553, 417, 24), (372, 375, 357, 588), (645, 357, 366, 22), (33, 18, 587, 20), (356, 588, 388), (564, 389, 1, 13), (390, 391, 564, 388), (640, 391, 643), (564, 13, 383), (575, 571, 569, 574), (566, 568, 572), (566, 572, 565), (572, 567, 565), (570, 569, 571), (573, 570, 571, 575), (578, 575, 574, 576), (577, 573, 575, 578), (572, 578, 576, 567), (568, 577, 578, 572), (477, 482, 586, 585), (452, 420, 583, 584), (580, 584, 583, 579), (580, 586, 647, 646), (580, 579, 592, 591, 595, 585, 586), (644, 643, 581, 582), (603, 600, 616, 619), (645, 22, 580, 646), (482, 392, 582, 647, 586), (16, 37, 496, 497), (498, 40, 589), (499, 498, 589), (18, 33, 36), (620, 621, 605, 604), (597, 596, 612, 613), (618, 617, 601, 602), (598, 596, 594, 477), (597, 599, 585, 595), (599, 598, 477, 585), (596, 597, 595, 594), (601, 600, 591, 590), (602, 601, 590, 594), (600, 603, 595, 591), (603, 602, 594, 595), (604, 605, 590, 591), (606, 604, 591, 592), (605, 607, 593, 590), (607, 606, 592, 593), (609, 608, 579, 20), (610, 609, 20, 593), (608, 611, 592, 579), (611, 610, 593, 592), (625, 626, 627, 624), (617, 618, 619, 616), (623, 621, 620, 622), (612, 614, 615, 613), (622, 620, 604, 606), (619, 618, 602, 603), (608, 609, 625, 624), (607, 605, 621, 623), (596, 598, 614, 612), (626, 625, 609, 610), (606, 607, 623, 622), (613, 615, 599, 597), (611, 608, 624, 627), (600, 601, 617, 616), (615, 614, 598, 599), (627, 626, 610, 611), (420, 20, 635, 634), (629, 631, 632, 634), (633, 635, 20, 579), (634, 635, 628, 629), (632, 633, 579, 583), (631, 630, 633, 632), (630, 628, 635, 633), (325, 324, 355, 354, 353, 352, 351, 350, 349, 348, 347, 346, 345, 344, 343, 342, 341, 340, 339, 338, 337, 336, 335, 334, 333, 332, 331, 330, 329, 328, 327, 326), (634, 632, 583, 420), (631, 629, 628, 630), (650, 649, 640, 641), (641, 640, 643, 644), (639, 389, 642), (582, 392, 641, 644), (642, 564, 391), (640, 642, 391), (391, 581, 643), (389, 564, 642), (646, 647, 582, 581), (391, 390, 357, 645), (391, 645, 646, 581), (649, 650, 648, 651), (649, 651, 642, 640), (639, 642, 651, 648), (653, 652, 410, 396), (654, 653, 396, 440), (652, 655, 438, 410), (655, 654, 440, 438), (657, 656, 415, 410), (658, 657, 410, 438), (656, 659, 439, 415), (659, 658, 438, 439), (660, 661, 398, 415), (661, 662, 442, 398), (663, 660, 415, 439), (662, 663, 439, 442), (665, 664, 403, 398), (666, 665, 398, 442), (664, 667, 443, 403), (667, 666, 442, 443), (669, 668, 406, 403), (670, 669, 403, 443), (668, 671, 441, 406), (671, 670, 443, 441), (672, 673, 406, 441), (673, 674, 560, 406), (675, 672, 441, 561), (674, 675, 561, 560)])
me_cube_001.polygons.foreach_set('material_index', [0, 0, 0, 1, 0, 1, 1, 0, 0, 0, 0, 1, 0, 0, 0, 0, 0, 0, 0, 0, 0, 0, 0, 0, 0, 1, 0, 1, 0, 0, 0, 0, 0, 0, 1, 0, 0, 1, 1, 0, 0, 1, 0, 0, 0, 2, 2, 2, 2, 2, 2, 2, 2, 2, 2, 2, 2, 2, 2, 2, 2, 0, 2, 2, 2, 2, 2, 2, 0, 2, 2, 2, 0, 0, 0, 0, 0, 0, 0, 0, 0, 0, 0, 0, 0, 0, 0, 0, 0, 0, 0, 0, 0, 0, 0, 0, 0, 0, 0, 0, 0, 0, 0, 0, 0, 0, 0, 0, 0, 0, 0, 0, 0, 0, 0, 0, 0, 0, 0, 0, 0, 0, 0, 0, 0, 0, 0, 0, 0, 0, 0, 0, 0, 0, 0, 0, 0, 0, 0, 0, 0, 0, 0, 0, 0, 0, 0, 0, 0, 0, 0, 0, 0, 0, 0, 0, 0, 0, 0, 0, 0, 0, 0, 0, 0, 0, 0, 0, 0, 0, 0, 0, 0, 0, 0, 0, 0, 0, 0, 0, 0, 0, 0, 0, 0, 0, 0, 0, 0, 0, 0, 0, 0, 0, 0, 0, 0, 0, 0, 0, 0, 0, 0, 0, 0, 0, 0, 0, 0, 0, 0, 0, 0, 0, 0, 0, 0, 0, 0, 0, 0, 0, 0, 0, 0, 0, 0, 0, 0, 0, 0, 2, 0, 0, 0, 0, 0, 0, 0, 0, 0, 0, 0, 0, 0, 0, 0, 0, 0, 0, 0, 0, 0, 0, 0, 0, 0, 0, 0, 0, 0, 0, 0, 2, 2, 2, 2, 2, 2, 2, 2, 2, 2, 2, 2, 2, 2, 2, 2, 2, 2, 2, 2, 2, 2, 2, 2, 2, 2, 2, 2, 2, 2, 2, 2, 2, 2, 2, 2, 2, 2, 2, 2, 2, 2, 2, 2, 2, 2, 2, 2, 2, 2, 2, 2, 2, 2, 2, 2, 2, 2, 2, 2, 2, 2, 2, 2, 2, 2, 2, 2, 2, 2, 2, 2, 2, 2, 2, 2, 2, 2, 2, 2, 2, 2, 2, 2, 2, 2, 2, 2, 2, 2, 2, 2, 2, 2, 2, 0, 0, 0, 1, 0, 0, 0, 1, 0, 1, 0, 0, 0, 0, 1, 1, 0, 1, 0, 0, 1, 0, 0, 0, 0, 0, 1, 0, 1, 0, 0, 0, 1, 0, 0, 0, 0, 0, 0, 0, 0, 0, 0, 3, 0, 3, 0, 0, 0, 0, 0, 0, 3, 0, 0, 0, 3, 0, 0, 0, 3, 0, 0, 0, 0, 0, 0, 0, 0, 0, 0, 0, 0, 0, 0, 0, 1, 0, 0, 0, 0, 0, 3, 0, 0, 0, 0, 0, 0, 0, 0, 0, 0, 0, 0, 0, 0, 0, 1, 1, 0, 1, 0, 0, 0, 1, 0, 0, 0, 0, 0, 0, 0, 0, 0, 1, 0, 0, 0, 0, 0, 0, 0, 0, 0, 0, 0, 1, 1, 1, 1, 0, 0, 0, 0, 0, 0, 0, 0, 3, 3, 0, 0, 0, 1, 0, 0, 0, 0, 0, 1, 0, 0, 0, 0, 0, 0, 0, 0, 0, 0, 0, 0, 0, 0, 0, 0, 0, 0, 0, 0, 0, 0, 0, 0, 0, 0, 0, 0, 0, 1, 1, 1, 1, 1, 1, 1, 0, 0, 0, 0, 0, 0, 0, 0, 1, 1, 0, 0, 0, 0, 1, 0, 0, 1, 1, 1, 1, 0, 0, 1, 1, 0, 0, 0, 0, 0, 0, 0, 0, 0, 0, 1, 1, 0, 0, 1, 0, 0, 0, 1, 0, 0, 0, 0, 0, 0, 0, 1, 1, 0, 0, 0, 1, 1, 1, 1, 1, 0, 1, 0, 1, 0, 0, 1, 0, 0, 0, 0, 0, 0, 0, 0, 0, 0, 0, 0, 0, 0, 0, 0, 0, 0, 0, 4, 4, 4, 4, 0, 0, 0, 0, 0, 0, 0, 0, 0, 0, 0, 0, 1, 1, 1, 1, 1, 1, 1, 3, 1, 1, 0, 1, 1, 0, 0, 1, 1, 0, 1, 0, 1, 4, 0, 0, 0, 0, 0, 0, 0, 0, 0, 0, 0, 0, 0, 0, 0, 0, 0, 0, 0, 0, 0, 0, 0, 0, 0, 0])
me_cube_001.materials.append(mat_zeraguros_golden)
me_cube_001.materials.append(mat_zeraguros_black)
me_cube_001.materials.append(mat_zeraguros_hull)
me_cube_001.materials.append(mat_zeraguros_glow)
me_cube_001.materials.append(mat_zeraguros_window)
me_cube_001.use_remesh_preserve_volume = False
me_cube_001.use_remesh_preserve_attributes = False
me_cube_001.use_mirror_vertex_groups = False
me_cube_001.update()

# ---- objects
ob_zuragilis = bpy.data.objects.new('Zuragilis', me_cube_001)

# ---- transforms, parenting, visibility, modifiers, constraints
ob_zuragilis.location = (0.0, 0.0, 0.0)
ob_zuragilis.lineart.crease_threshold = 0.0
_m = ob_zuragilis.modifiers.new('Mirror', 'MIRROR')
_m.use_clip = True
_m.merge_threshold = 0.004

# ---- collection membership
col_collection_1.objects.link(ob_zuragilis)

# ---- scene / render settings (as saved in the file)
scene.frame_start = 1; scene.frame_end = 250; scene.frame_set(1)
scene.render.engine = 'BLENDER_EEVEE_NEXT'
scene.render.image_settings.color_mode = 'RGB'
scene.render.image_settings.compression = 90
scene.render.resolution_percentage = 50
scene.render.dither_intensity = 0.0
scene.render.bake_margin = 2
scene.render.bake_bias = 0.0
scene.cycles.use_denoising = False
scene.cycles.samples = 10
scene.cycles.sampling_pattern = 'TABULATED_SOBOL'
scene.cycles.light_sampling_threshold = 0.0
scene.cycles.use_adaptive_sampling = False
scene.cycles.use_light_tree = False
scene.cycles.blur_glossy = 0.0
scene.cycles.volume_bounces = 1
scene.cycles.pixel_filter_type = 'GAUSSIAN'
scene.cycles.sample_clamp_indirect = 0.0
scene.view_settings.view_transform = 'Standard'
bpy.context.view_layer.update()

# ---- added for rendering (the .blend has no active camera and no usable light): camera, sun
cam_auto = bpy.data.cameras.new('AutoCamera')
cam_auto.lens = 50.0
cam_auto.sensor_width = 36.0
cam_auto.clip_end = 1000.0
ob_auto_camera = bpy.data.objects.new('AutoCamera', cam_auto)
scene.collection.objects.link(ob_auto_camera)
ob_auto_camera.location = (13.7204, -15.4092, 11.5392)
ob_auto_camera.rotation_euler = (1.09748, -7.21219e-08, 0.694738)
scene.camera = ob_auto_camera
light_auto_sun = bpy.data.lights.new('AutoSun', 'SUN')
light_auto_sun.energy = 3.0
light_auto_sun.angle = 0.0523599
ob_auto_sun = bpy.data.objects.new('AutoSun', light_auto_sun)
scene.collection.objects.link(ob_auto_sun)
ob_auto_sun.rotation_euler = (0.872665, 0.174533, 0.523599)
bpy.context.view_layer.update()
